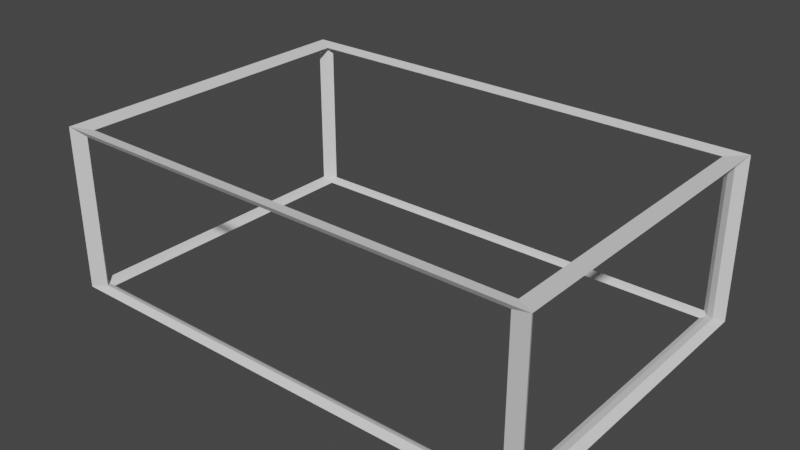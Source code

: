 # Source: BlockWireframe.blend  (saved by Blender 2.83.20; exported with 4.5.12 LTS)
import bpy
from mathutils import Matrix  # noqa: F401  (used for matrix-valued properties, if any)

bpy.ops.wm.read_factory_settings(use_empty=True)
scene = bpy.context.scene
scene.name = 'Scene'

# ---- world
world_world = bpy.data.worlds.new('World'); scene.world = world_world
world_world.use_nodes = True; world_world.node_tree.nodes.clear()
_N = world_world.node_tree.nodes; _L = world_world.node_tree.links
n0 = _N.new('ShaderNodeOutputWorld'); n0.name = 'World Output'; n0.location = (300, 300)
n1 = _N.new('ShaderNodeBackground'); n1.name = 'Background'; n1.location = (10, 300)
n1.inputs[0].default_value = (0.05088, 0.05088, 0.05088, 1.0)
_L.new(n1.outputs[0], n0.inputs[0])
n0.is_active_output = True
world_world.color = (0.05088, 0.05088, 0.05088)
world_world.use_sun_shadow = False
world_world.sun_shadow_jitter_overblur = 0.0

# ---- meshes
me_cube_001 = bpy.data.meshes.new('Cube.001')
me_cube_001.from_pydata([(-1.0, -1.0, -1.0), (-1.0, -1.0, 1.0), (-1.0, 1.0, -1.0), (-1.0, 1.0, 1.0), (1.0, -1.0, -1.0), (1.0, -1.0, 1.0), (1.0, 1.0, -1.0), (1.0, 1.0, 1.0)], [], [(0, 1, 3, 2), (2, 3, 7, 6), (6, 7, 5, 4), (4, 5, 1, 0), (2, 6, 4, 0), (7, 3, 1, 5)])
_uv = me_cube_001.uv_layers.new(name='UVMap')
_uv.uv.foreach_set('vector', [0.375, 0.0, 0.625, 0.0, 0.625, 0.25, 0.375, 0.25, 0.375, 0.25, 0.625, 0.25, 0.625, 0.5, 0.375, 0.5, 0.375, 0.5, 0.625, 0.5, 0.625, 0.75, 0.375, 0.75, 0.375, 0.75, 0.625, 0.75, 0.625, 1.0, 0.375, 1.0, 0.125, 0.5, 0.375, 0.5, 0.375, 0.75, 0.125, 0.75, 0.625, 0.5, 0.875, 0.5, 0.875, 0.75, 0.625, 0.75])
me_cube_001.use_remesh_fix_poles = True
me_cube_001.use_remesh_preserve_attributes = False
me_cube_001.use_mirror_vertex_groups = False
me_cube_001.update()

# ---- objects
ob_cube = bpy.data.objects.new('Cube', me_cube_001)

# ---- transforms, parenting, visibility, modifiers, constraints
ob_cube.location = (0.0, 0.0, 0.0)
ob_cube.scale = (3.0, 2.0, 1.0)
ob_cube.lineart.crease_threshold = 0.0
_m = ob_cube.modifiers.new('Wireframe', 'WIREFRAME')
_m.thickness = 0.1

# ---- collection membership
scene.collection.objects.link(ob_cube)

# ---- scene / render settings (as saved in the file)
scene.frame_start = 1; scene.frame_end = 250; scene.frame_set(1)
scene.render.engine = 'BLENDER_EEVEE_NEXT'
scene.cycles.use_denoising = False
scene.cycles.samples = 128
scene.cycles.sampling_pattern = 'TABULATED_SOBOL'
scene.cycles.use_adaptive_sampling = False
scene.cycles.use_light_tree = False
scene.view_settings.view_transform = 'Filmic'
bpy.context.view_layer.update()

# ---- added for rendering (the .blend has no active camera and no usable light): camera, sun
cam_auto = bpy.data.cameras.new('AutoCamera')
cam_auto.lens = 50.0
cam_auto.sensor_width = 36.0
cam_auto.clip_end = 1000.0
ob_auto_camera = bpy.data.objects.new('AutoCamera', cam_auto)
scene.collection.objects.link(ob_auto_camera)
ob_auto_camera.location = (7.12362, -8.54834, 5.69889)
ob_auto_camera.rotation_euler = (1.09748, -7.21219e-08, 0.694738)
scene.camera = ob_auto_camera
light_auto_sun = bpy.data.lights.new('AutoSun', 'SUN')
light_auto_sun.energy = 3.0
light_auto_sun.angle = 0.0523599
ob_auto_sun = bpy.data.objects.new('AutoSun', light_auto_sun)
scene.collection.objects.link(ob_auto_sun)
ob_auto_sun.rotation_euler = (0.872665, 0.174533, 0.523599)
bpy.context.view_layer.update()

